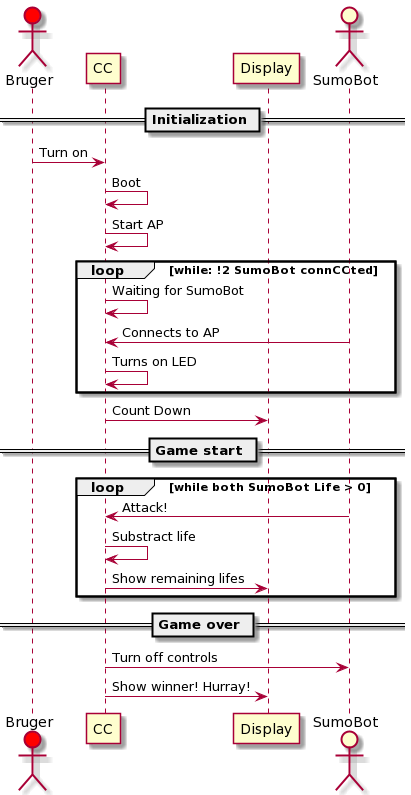

The diagram above was rendered by PlantUML. Its source (embedded in the PNG):
@startuml
actor Bruger #red
participant CC
participant Display
actor SumoBot

== Initialization == 

Bruger -> CC: Turn on
CC -> CC: Boot
CC -> CC: Start AP
loop while: !2 SumoBot connCCted
    CC -> CC: Waiting for SumoBot
    SumoBot -> CC: Connects to AP
    CC -> CC: Turns on LED
end
CC -> Display: Count Down 

== Game start == 
loop while both SumoBot Life > 0
    SumoBot -> CC: Attack!
    CC -> CC: Substract life
    CC -> Display: Show remaining lifes
end

== Game over == 
CC -> SumoBot: Turn off controls
CC -> Display: Show winner! Hurray!
@enduml